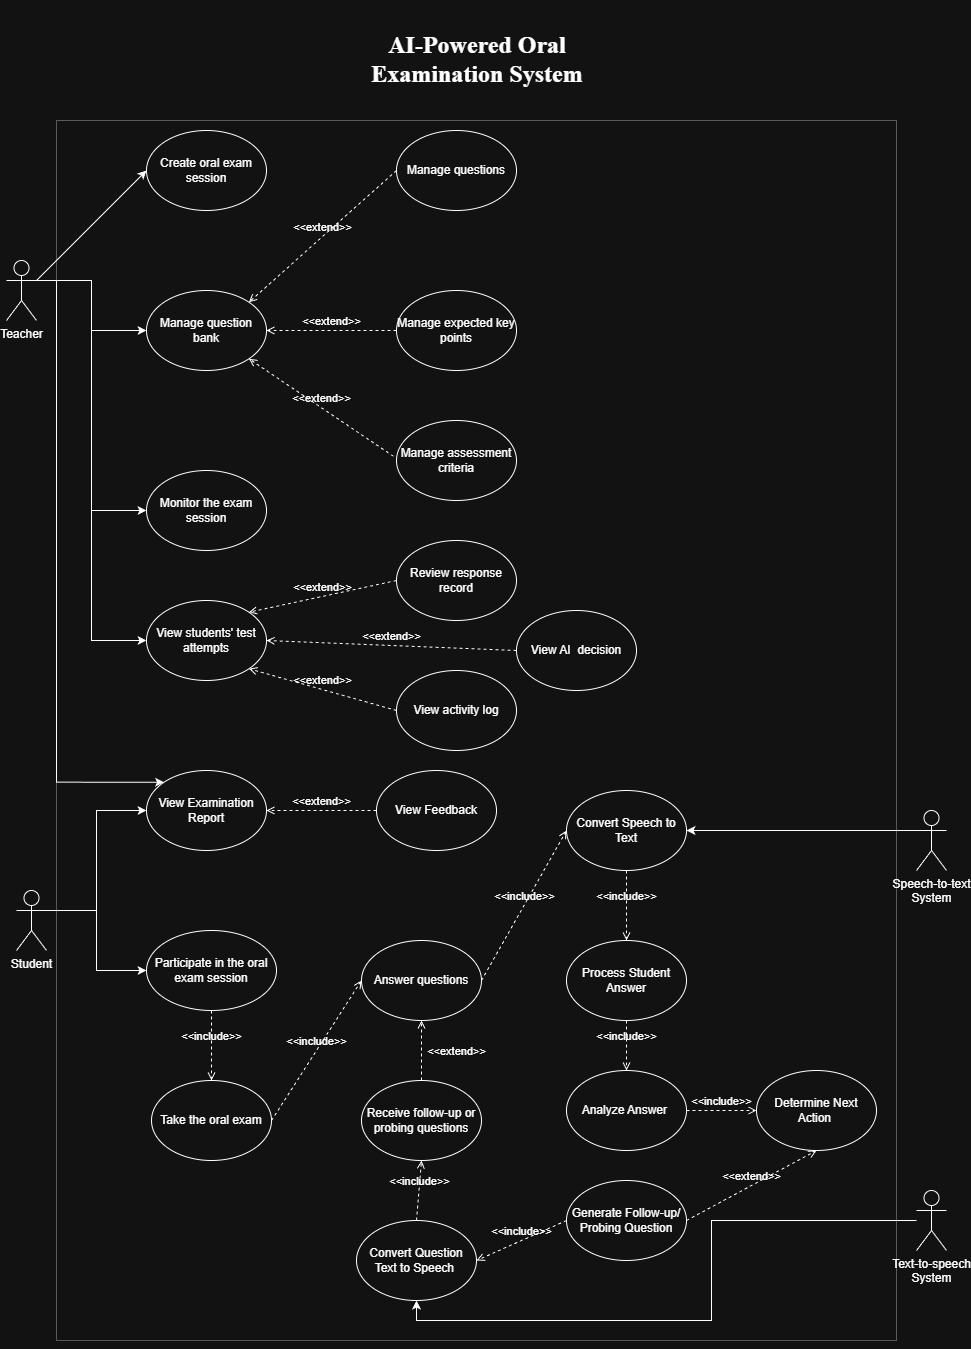

The diagram above was exported from draw.io. Its source (the exported page's mxGraphModel, read from the mxfile embedded in the PNG):
<mxGraphModel dx="1501" dy="936" grid="1" gridSize="10" guides="1" tooltips="1" connect="1" arrows="1" fold="1" page="1" pageScale="1" pageWidth="850" pageHeight="1100" math="0" shadow="0">
  <root>
    <mxCell id="0" />
    <mxCell id="1" parent="0" />
    <mxCell id="ewqzqO6p8YxXXyaB7Q7Y-2" parent="1" style="rounded=0;whiteSpace=wrap;html=1;fillColor=none;opacity=30;" value="" vertex="1">
      <mxGeometry height="1220" width="840" x="210" y="140" as="geometry" />
    </mxCell>
    <mxCell id="ewqzqO6p8YxXXyaB7Q7Y-13" edge="1" parent="1" source="ewqzqO6p8YxXXyaB7Q7Y-1" style="edgeStyle=orthogonalEdgeStyle;rounded=0;orthogonalLoop=1;jettySize=auto;html=1;exitX=1;exitY=0.3333333333333333;exitDx=0;exitDy=0;exitPerimeter=0;entryX=0;entryY=0.5;entryDx=0;entryDy=0;" target="ewqzqO6p8YxXXyaB7Q7Y-7">
      <mxGeometry relative="1" as="geometry" />
    </mxCell>
    <mxCell id="5E2Zql6sKfQloh-agR58-11" edge="1" parent="1" source="ewqzqO6p8YxXXyaB7Q7Y-1" style="edgeStyle=orthogonalEdgeStyle;rounded=0;orthogonalLoop=1;jettySize=auto;html=1;exitX=1;exitY=0.3333333333333333;exitDx=0;exitDy=0;exitPerimeter=0;entryX=0;entryY=0.5;entryDx=0;entryDy=0;" target="5E2Zql6sKfQloh-agR58-4">
      <mxGeometry relative="1" as="geometry" />
    </mxCell>
    <mxCell id="5E2Zql6sKfQloh-agR58-12" edge="1" parent="1" source="ewqzqO6p8YxXXyaB7Q7Y-1" style="edgeStyle=orthogonalEdgeStyle;rounded=0;orthogonalLoop=1;jettySize=auto;html=1;exitX=1;exitY=0.3333333333333333;exitDx=0;exitDy=0;exitPerimeter=0;entryX=0;entryY=0.5;entryDx=0;entryDy=0;" target="5E2Zql6sKfQloh-agR58-5">
      <mxGeometry relative="1" as="geometry" />
    </mxCell>
    <mxCell id="5E2Zql6sKfQloh-agR58-27" edge="1" parent="1" source="ewqzqO6p8YxXXyaB7Q7Y-1" style="edgeStyle=orthogonalEdgeStyle;rounded=0;orthogonalLoop=1;jettySize=auto;html=1;exitX=1;exitY=0.3333333333333333;exitDx=0;exitDy=0;exitPerimeter=0;entryX=0;entryY=0;entryDx=0;entryDy=0;" target="5E2Zql6sKfQloh-agR58-23">
      <mxGeometry relative="1" as="geometry">
        <Array as="points">
          <mxPoint x="210" y="300" />
          <mxPoint x="210" y="802" />
        </Array>
      </mxGeometry>
    </mxCell>
    <mxCell id="ewqzqO6p8YxXXyaB7Q7Y-1" parent="1" style="shape=umlActor;verticalLabelPosition=bottom;verticalAlign=top;html=1;outlineConnect=0;" value="Teacher" vertex="1">
      <mxGeometry height="60" width="30" x="160" y="280" as="geometry" />
    </mxCell>
    <mxCell id="ewqzqO6p8YxXXyaB7Q7Y-3" parent="1" style="text;html=1;whiteSpace=wrap;overflow=hidden;rounded=0;" value="&lt;h1 style=&quot;margin-top: 0px;&quot;&gt;&lt;div style=&quot;mso-element:para-border-div;border:none;border-bottom:solid #4F81BD 1.0pt;&amp;lt;br/&amp;gt;mso-border-bottom-themecolor:accent1;padding:0in 0in 4.0pt 0in&quot;&gt;&lt;p class=&quot;MsoTitle&quot; align=&quot;center&quot; style=&quot;text-align:center&quot;&gt;&lt;font face=&quot;Times New Roman, serif&quot;&gt;AI-Powered Oral Examination System&lt;/font&gt;&lt;/p&gt;&lt;/div&gt;&lt;/h1&gt;" vertex="1">
      <mxGeometry height="110" width="310" x="475" y="20" as="geometry" />
    </mxCell>
    <mxCell id="ewqzqO6p8YxXXyaB7Q7Y-4" parent="1" style="ellipse;whiteSpace=wrap;html=1;" value="Manage questions" vertex="1">
      <mxGeometry height="80" width="120" x="550" y="150" as="geometry" />
    </mxCell>
    <mxCell id="ewqzqO6p8YxXXyaB7Q7Y-5" parent="1" style="ellipse;whiteSpace=wrap;html=1;" value="Create oral exam session" vertex="1">
      <mxGeometry height="80" width="120" x="300" y="150" as="geometry" />
    </mxCell>
    <mxCell id="ewqzqO6p8YxXXyaB7Q7Y-6" parent="1" style="ellipse;whiteSpace=wrap;html=1;" value="Manage assessment criteria" vertex="1">
      <mxGeometry height="80" width="120" x="550" y="440" as="geometry" />
    </mxCell>
    <mxCell id="ewqzqO6p8YxXXyaB7Q7Y-7" parent="1" style="ellipse;whiteSpace=wrap;html=1;" value="Manage question bank" vertex="1">
      <mxGeometry height="80" width="120" x="300" y="310" as="geometry" />
    </mxCell>
    <mxCell id="ewqzqO6p8YxXXyaB7Q7Y-8" parent="1" style="ellipse;whiteSpace=wrap;html=1;" value="Manage expected key points" vertex="1">
      <mxGeometry height="80" width="120" x="550" y="310" as="geometry" />
    </mxCell>
    <mxCell id="ewqzqO6p8YxXXyaB7Q7Y-10" edge="1" parent="1" source="ewqzqO6p8YxXXyaB7Q7Y-1" style="endArrow=classic;html=1;rounded=0;exitX=1;exitY=0.3333333333333333;exitDx=0;exitDy=0;exitPerimeter=0;entryX=0;entryY=0.5;entryDx=0;entryDy=0;" target="ewqzqO6p8YxXXyaB7Q7Y-5" value="">
      <mxGeometry height="50" relative="1" width="50" as="geometry">
        <mxPoint x="340" y="450" as="sourcePoint" />
        <mxPoint x="390" y="400" as="targetPoint" />
      </mxGeometry>
    </mxCell>
    <mxCell id="ewqzqO6p8YxXXyaB7Q7Y-14" edge="1" parent="1" source="ewqzqO6p8YxXXyaB7Q7Y-2" style="edgeStyle=orthogonalEdgeStyle;rounded=0;orthogonalLoop=1;jettySize=auto;html=1;exitX=0.5;exitY=1;exitDx=0;exitDy=0;" target="ewqzqO6p8YxXXyaB7Q7Y-2">
      <mxGeometry relative="1" as="geometry" />
    </mxCell>
    <mxCell id="ewqzqO6p8YxXXyaB7Q7Y-23" edge="1" parent="1" source="ewqzqO6p8YxXXyaB7Q7Y-4" style="html=1;verticalAlign=bottom;labelBackgroundColor=none;endArrow=open;endFill=0;dashed=1;rounded=0;exitX=0;exitY=0.5;exitDx=0;exitDy=0;entryX=1;entryY=0;entryDx=0;entryDy=0;" target="ewqzqO6p8YxXXyaB7Q7Y-7" value="&amp;lt;&amp;lt;extend&amp;gt;&amp;gt;">
      <mxGeometry relative="1" width="160" as="geometry">
        <mxPoint x="510" y="440" as="sourcePoint" />
        <mxPoint x="670" y="440" as="targetPoint" />
      </mxGeometry>
    </mxCell>
    <mxCell id="ewqzqO6p8YxXXyaB7Q7Y-24" edge="1" parent="1" source="ewqzqO6p8YxXXyaB7Q7Y-8" style="html=1;verticalAlign=bottom;labelBackgroundColor=none;endArrow=open;endFill=0;dashed=1;rounded=0;exitX=0;exitY=0.5;exitDx=0;exitDy=0;entryX=1;entryY=0.5;entryDx=0;entryDy=0;" target="ewqzqO6p8YxXXyaB7Q7Y-7" value="&amp;lt;&amp;lt;extend&amp;gt;&amp;gt;">
      <mxGeometry relative="1" width="160" as="geometry">
        <mxPoint x="510" y="440" as="sourcePoint" />
        <mxPoint x="670" y="440" as="targetPoint" />
      </mxGeometry>
    </mxCell>
    <mxCell id="ewqzqO6p8YxXXyaB7Q7Y-25" edge="1" parent="1" source="ewqzqO6p8YxXXyaB7Q7Y-6" style="html=1;verticalAlign=bottom;labelBackgroundColor=none;endArrow=open;endFill=0;dashed=1;rounded=0;exitX=-0.025;exitY=0.448;exitDx=0;exitDy=0;exitPerimeter=0;entryX=1;entryY=1;entryDx=0;entryDy=0;" target="ewqzqO6p8YxXXyaB7Q7Y-7" value="&amp;lt;&amp;lt;extend&amp;gt;&amp;gt;">
      <mxGeometry relative="1" width="160" as="geometry">
        <mxPoint x="510" y="440" as="sourcePoint" />
        <mxPoint x="420" y="350" as="targetPoint" />
      </mxGeometry>
    </mxCell>
    <mxCell id="5E2Zql6sKfQloh-agR58-17" edge="1" parent="1" source="5E2Zql6sKfQloh-agR58-3" style="edgeStyle=orthogonalEdgeStyle;rounded=0;orthogonalLoop=1;jettySize=auto;html=1;exitX=1;exitY=0.3333333333333333;exitDx=0;exitDy=0;exitPerimeter=0;" target="5E2Zql6sKfQloh-agR58-13">
      <mxGeometry relative="1" as="geometry">
        <mxPoint x="290" y="990" as="sourcePoint" />
      </mxGeometry>
    </mxCell>
    <mxCell id="5E2Zql6sKfQloh-agR58-26" edge="1" parent="1" source="5E2Zql6sKfQloh-agR58-3" style="edgeStyle=orthogonalEdgeStyle;rounded=0;orthogonalLoop=1;jettySize=auto;html=1;exitX=1;exitY=0.3333333333333333;exitDx=0;exitDy=0;exitPerimeter=0;entryX=0;entryY=0.5;entryDx=0;entryDy=0;" target="5E2Zql6sKfQloh-agR58-23">
      <mxGeometry relative="1" as="geometry" />
    </mxCell>
    <mxCell id="5E2Zql6sKfQloh-agR58-3" parent="1" style="shape=umlActor;verticalLabelPosition=bottom;verticalAlign=top;html=1;outlineConnect=0;" value="Student" vertex="1">
      <mxGeometry height="60" width="30" x="170" y="910" as="geometry" />
    </mxCell>
    <mxCell id="5E2Zql6sKfQloh-agR58-4" parent="1" style="ellipse;whiteSpace=wrap;html=1;" value="Monitor the exam session" vertex="1">
      <mxGeometry height="80" width="120" x="300" y="490" as="geometry" />
    </mxCell>
    <mxCell id="5E2Zql6sKfQloh-agR58-5" parent="1" style="ellipse;whiteSpace=wrap;html=1;" value="View students' test attempts" vertex="1">
      <mxGeometry height="80" width="120" x="300" y="620" as="geometry" />
    </mxCell>
    <mxCell id="5E2Zql6sKfQloh-agR58-6" edge="1" parent="1" source="5E2Zql6sKfQloh-agR58-7" style="html=1;verticalAlign=bottom;labelBackgroundColor=none;endArrow=open;endFill=0;dashed=1;rounded=0;exitX=0;exitY=0.5;exitDx=0;exitDy=0;entryX=1;entryY=1;entryDx=0;entryDy=0;" target="5E2Zql6sKfQloh-agR58-5" value="&amp;lt;&amp;lt;extend&amp;gt;&amp;gt;">
      <mxGeometry relative="1" width="160" as="geometry">
        <mxPoint x="430" y="660" as="sourcePoint" />
        <mxPoint x="560" y="790" as="targetPoint" />
      </mxGeometry>
    </mxCell>
    <mxCell id="5E2Zql6sKfQloh-agR58-7" parent="1" style="ellipse;whiteSpace=wrap;html=1;" value="View activity log" vertex="1">
      <mxGeometry height="80" width="120" x="550" y="690" as="geometry" />
    </mxCell>
    <mxCell id="5E2Zql6sKfQloh-agR58-8" parent="1" style="ellipse;whiteSpace=wrap;html=1;" value="Review response record" vertex="1">
      <mxGeometry height="80" width="120" x="550" y="560" as="geometry" />
    </mxCell>
    <mxCell id="5E2Zql6sKfQloh-agR58-10" edge="1" parent="1" source="5E2Zql6sKfQloh-agR58-8" style="html=1;verticalAlign=bottom;labelBackgroundColor=none;endArrow=open;endFill=0;dashed=1;rounded=0;exitX=0;exitY=0.5;exitDx=0;exitDy=0;entryX=1;entryY=0;entryDx=0;entryDy=0;" target="5E2Zql6sKfQloh-agR58-5" value="&amp;lt;&amp;lt;extend&amp;gt;&amp;gt;">
      <mxGeometry relative="1" width="160" as="geometry">
        <mxPoint x="560" y="710" as="sourcePoint" />
        <mxPoint x="720" y="710" as="targetPoint" />
      </mxGeometry>
    </mxCell>
    <mxCell id="5E2Zql6sKfQloh-agR58-13" parent="1" style="ellipse;whiteSpace=wrap;html=1;" value="Participate in the oral exam session" vertex="1">
      <mxGeometry height="80" width="130" x="300" y="950" as="geometry" />
    </mxCell>
    <mxCell id="5E2Zql6sKfQloh-agR58-14" parent="1" style="ellipse;whiteSpace=wrap;html=1;" value="Take the oral exam" vertex="1">
      <mxGeometry height="80" width="120" x="305" y="1100" as="geometry" />
    </mxCell>
    <mxCell id="5E2Zql6sKfQloh-agR58-15" parent="1" style="ellipse;whiteSpace=wrap;html=1;" value="Answer questions" vertex="1">
      <mxGeometry height="80" width="120" x="515" y="960" as="geometry" />
    </mxCell>
    <mxCell id="5E2Zql6sKfQloh-agR58-16" parent="1" style="ellipse;whiteSpace=wrap;html=1;" value="Receive follow-up or probing questions" vertex="1">
      <mxGeometry height="80" width="120" x="515" y="1100" as="geometry" />
    </mxCell>
    <mxCell id="5E2Zql6sKfQloh-agR58-20" edge="1" parent="1" source="5E2Zql6sKfQloh-agR58-14" style="html=1;verticalAlign=bottom;labelBackgroundColor=none;endArrow=open;endFill=0;dashed=1;rounded=0;exitX=1;exitY=0.5;exitDx=0;exitDy=0;entryX=0;entryY=0.5;entryDx=0;entryDy=0;" target="5E2Zql6sKfQloh-agR58-15" value="&amp;lt;&amp;lt;include&amp;gt;&amp;gt;">
      <mxGeometry relative="1" width="160" as="geometry">
        <mxPoint x="505" y="930" as="sourcePoint" />
        <mxPoint x="635" y="980" as="targetPoint" />
      </mxGeometry>
    </mxCell>
    <mxCell id="5E2Zql6sKfQloh-agR58-21" edge="1" parent="1" source="5E2Zql6sKfQloh-agR58-16" style="html=1;verticalAlign=bottom;labelBackgroundColor=none;endArrow=open;endFill=0;dashed=1;rounded=0;exitX=0.5;exitY=0;exitDx=0;exitDy=0;entryX=0.5;entryY=1;entryDx=0;entryDy=0;" target="5E2Zql6sKfQloh-agR58-15" value="&amp;lt;&amp;lt;extend&amp;gt;&amp;gt;">
      <mxGeometry relative="1" width="160" x="-0.3333" y="-35" as="geometry">
        <mxPoint as="offset" />
        <mxPoint x="455" y="1190" as="sourcePoint" />
        <mxPoint x="540" y="1090" as="targetPoint" />
      </mxGeometry>
    </mxCell>
    <mxCell id="5E2Zql6sKfQloh-agR58-22" edge="1" parent="1" source="5E2Zql6sKfQloh-agR58-13" style="html=1;verticalAlign=bottom;labelBackgroundColor=none;endArrow=open;endFill=0;dashed=1;rounded=0;exitX=0.5;exitY=1;exitDx=0;exitDy=0;entryX=0.5;entryY=0;entryDx=0;entryDy=0;" target="5E2Zql6sKfQloh-agR58-14" value="&amp;lt;&amp;lt;include&amp;gt;&amp;gt;">
      <mxGeometry relative="1" width="160" as="geometry">
        <mxPoint x="265" y="1070" as="sourcePoint" />
        <mxPoint x="425" y="1070" as="targetPoint" />
      </mxGeometry>
    </mxCell>
    <mxCell id="5E2Zql6sKfQloh-agR58-23" parent="1" style="ellipse;whiteSpace=wrap;html=1;" value="View Examination Report" vertex="1">
      <mxGeometry height="80" width="120" x="300" y="790" as="geometry" />
    </mxCell>
    <mxCell id="5E2Zql6sKfQloh-agR58-24" parent="1" style="ellipse;whiteSpace=wrap;html=1;" value="View Feedback" vertex="1">
      <mxGeometry height="80" width="120" x="530" y="790" as="geometry" />
    </mxCell>
    <mxCell id="5E2Zql6sKfQloh-agR58-25" edge="1" parent="1" source="5E2Zql6sKfQloh-agR58-24" style="html=1;verticalAlign=bottom;labelBackgroundColor=none;endArrow=open;endFill=0;dashed=1;rounded=0;exitX=0;exitY=0.5;exitDx=0;exitDy=0;entryX=1;entryY=0.5;entryDx=0;entryDy=0;" target="5E2Zql6sKfQloh-agR58-23" value="&amp;lt;&amp;lt;extend&amp;gt;&amp;gt;">
      <mxGeometry relative="1" width="160" as="geometry">
        <mxPoint x="500" y="690" as="sourcePoint" />
        <mxPoint x="630" y="740" as="targetPoint" />
      </mxGeometry>
    </mxCell>
    <mxCell id="5E2Zql6sKfQloh-agR58-29" parent="1" style="shape=umlActor;verticalLabelPosition=bottom;verticalAlign=top;html=1;outlineConnect=0;" value="Speech-to-text&lt;br&gt;Syste&lt;span style=&quot;background-color: transparent; color: light-dark(rgb(0, 0, 0), rgb(255, 255, 255));&quot;&gt;m&lt;/span&gt;" vertex="1">
      <mxGeometry height="60" width="30" x="1070" y="830" as="geometry" />
    </mxCell>
    <mxCell id="5E2Zql6sKfQloh-agR58-30" parent="1" style="shape=umlActor;verticalLabelPosition=bottom;verticalAlign=top;html=1;outlineConnect=0;" value="Text-to-speech&lt;div&gt;System&lt;/div&gt;" vertex="1">
      <mxGeometry height="60" width="30" x="1070" y="1210" as="geometry" />
    </mxCell>
    <mxCell id="5E2Zql6sKfQloh-agR58-31" parent="1" style="ellipse;whiteSpace=wrap;html=1;" value="Process Student Answer" vertex="1">
      <mxGeometry height="80" width="120" x="720" y="960" as="geometry" />
    </mxCell>
    <mxCell id="5E2Zql6sKfQloh-agR58-32" parent="1" style="ellipse;whiteSpace=wrap;html=1;" value="Analyze Answer&amp;nbsp;" vertex="1">
      <mxGeometry height="80" width="120" x="720" y="1090" as="geometry" />
    </mxCell>
    <mxCell id="5E2Zql6sKfQloh-agR58-33" parent="1" style="ellipse;whiteSpace=wrap;html=1;" value="Generate Follow-up/&lt;div&gt;Probing Question&lt;/div&gt;" vertex="1">
      <mxGeometry height="80" width="120" x="720" y="1200" as="geometry" />
    </mxCell>
    <mxCell id="5E2Zql6sKfQloh-agR58-34" parent="1" style="ellipse;whiteSpace=wrap;html=1;" value="Determine Next Action&amp;nbsp;" vertex="1">
      <mxGeometry height="80" width="120" x="910" y="1090" as="geometry" />
    </mxCell>
    <mxCell id="5E2Zql6sKfQloh-agR58-37" edge="1" parent="1" source="5E2Zql6sKfQloh-agR58-33" style="html=1;verticalAlign=bottom;labelBackgroundColor=none;endArrow=open;endFill=0;dashed=1;rounded=0;entryX=0.5;entryY=1;entryDx=0;entryDy=0;exitX=1;exitY=0.5;exitDx=0;exitDy=0;" target="5E2Zql6sKfQloh-agR58-34" value="&amp;lt;&amp;lt;extend&amp;gt;&amp;gt;">
      <mxGeometry relative="1" width="160" as="geometry">
        <mxPoint x="710" y="1120" as="sourcePoint" />
        <mxPoint x="710" y="1060" as="targetPoint" />
      </mxGeometry>
    </mxCell>
    <mxCell id="5E2Zql6sKfQloh-agR58-38" edge="1" parent="1" source="5E2Zql6sKfQloh-agR58-31" style="html=1;verticalAlign=bottom;labelBackgroundColor=none;endArrow=open;endFill=0;dashed=1;rounded=0;exitX=0.5;exitY=1;exitDx=0;exitDy=0;" target="5E2Zql6sKfQloh-agR58-32" value="&amp;lt;&amp;lt;include&amp;gt;&amp;gt;">
      <mxGeometry relative="1" width="160" as="geometry">
        <mxPoint x="780" y="1050" as="sourcePoint" />
        <mxPoint x="865" y="1050" as="targetPoint" />
      </mxGeometry>
    </mxCell>
    <mxCell id="5E2Zql6sKfQloh-agR58-39" edge="1" parent="1" source="5E2Zql6sKfQloh-agR58-32" style="html=1;verticalAlign=bottom;labelBackgroundColor=none;endArrow=open;endFill=0;dashed=1;rounded=0;exitX=1;exitY=0.5;exitDx=0;exitDy=0;entryX=0;entryY=0.5;entryDx=0;entryDy=0;" target="5E2Zql6sKfQloh-agR58-34" value="&amp;lt;&amp;lt;include&amp;gt;&amp;gt;">
      <mxGeometry relative="1" width="160" as="geometry">
        <mxPoint x="690" y="1000" as="sourcePoint" />
        <mxPoint x="775" y="1000" as="targetPoint" />
      </mxGeometry>
    </mxCell>
    <mxCell id="5E2Zql6sKfQloh-agR58-41" parent="1" style="ellipse;whiteSpace=wrap;html=1;" value="Convert Speech to Text" vertex="1">
      <mxGeometry height="80" width="120" x="720" y="810" as="geometry" />
    </mxCell>
    <mxCell id="5E2Zql6sKfQloh-agR58-42" edge="1" parent="1" source="5E2Zql6sKfQloh-agR58-15" style="html=1;verticalAlign=bottom;labelBackgroundColor=none;endArrow=open;endFill=0;dashed=1;rounded=0;exitX=1;exitY=0.5;exitDx=0;exitDy=0;entryX=0;entryY=0.5;entryDx=0;entryDy=0;" target="5E2Zql6sKfQloh-agR58-41" value="&amp;lt;&amp;lt;include&amp;gt;&amp;gt;">
      <mxGeometry relative="1" width="160" as="geometry">
        <mxPoint x="780" y="1070" as="sourcePoint" />
        <mxPoint x="780" y="1120" as="targetPoint" />
      </mxGeometry>
    </mxCell>
    <mxCell id="5E2Zql6sKfQloh-agR58-44" edge="1" parent="1" source="5E2Zql6sKfQloh-agR58-29" style="endArrow=classic;html=1;rounded=0;entryX=1;entryY=0.5;entryDx=0;entryDy=0;exitX=0;exitY=0.3333333333333333;exitDx=0;exitDy=0;exitPerimeter=0;" target="5E2Zql6sKfQloh-agR58-41" value="">
      <mxGeometry height="50" relative="1" width="50" as="geometry">
        <mxPoint x="620" y="1000" as="sourcePoint" />
        <mxPoint x="670" y="950" as="targetPoint" />
      </mxGeometry>
    </mxCell>
    <mxCell id="5E2Zql6sKfQloh-agR58-45" parent="1" style="ellipse;whiteSpace=wrap;html=1;" value="Convert Question Text to Speech&amp;nbsp;" vertex="1">
      <mxGeometry height="80" width="120" x="510" y="1240" as="geometry" />
    </mxCell>
    <mxCell id="5E2Zql6sKfQloh-agR58-46" edge="1" parent="1" source="5E2Zql6sKfQloh-agR58-33" style="html=1;verticalAlign=bottom;labelBackgroundColor=none;endArrow=open;endFill=0;dashed=1;rounded=0;exitX=0;exitY=0.5;exitDx=0;exitDy=0;entryX=1;entryY=0.5;entryDx=0;entryDy=0;" target="5E2Zql6sKfQloh-agR58-45" value="&amp;lt;&amp;lt;include&amp;gt;&amp;gt;">
      <mxGeometry relative="1" width="160" as="geometry">
        <mxPoint x="880" y="1130" as="sourcePoint" />
        <mxPoint x="970" y="1130" as="targetPoint" />
      </mxGeometry>
    </mxCell>
    <mxCell id="5E2Zql6sKfQloh-agR58-47" edge="1" parent="1" source="5E2Zql6sKfQloh-agR58-30" style="endArrow=classic;html=1;rounded=0;entryX=0.5;entryY=1;entryDx=0;entryDy=0;edgeStyle=orthogonalEdgeStyle;" target="5E2Zql6sKfQloh-agR58-45" value="">
      <mxGeometry height="50" relative="1" width="50" as="geometry">
        <Array as="points">
          <mxPoint x="865" y="1240" />
          <mxPoint x="865" y="1340" />
          <mxPoint x="570" y="1340" />
        </Array>
        <mxPoint x="640" y="1110" as="sourcePoint" />
        <mxPoint x="690" y="1060" as="targetPoint" />
      </mxGeometry>
    </mxCell>
    <mxCell id="5E2Zql6sKfQloh-agR58-49" edge="1" parent="1" source="5E2Zql6sKfQloh-agR58-45" style="html=1;verticalAlign=bottom;labelBackgroundColor=none;endArrow=open;endFill=0;dashed=1;rounded=0;exitX=0.5;exitY=0;exitDx=0;exitDy=0;entryX=0.5;entryY=1;entryDx=0;entryDy=0;" target="5E2Zql6sKfQloh-agR58-16" value="&amp;lt;&amp;lt;include&amp;gt;&amp;gt;">
      <mxGeometry relative="1" width="160" as="geometry">
        <mxPoint x="780" y="1240" as="sourcePoint" />
        <mxPoint x="690" y="1240" as="targetPoint" />
      </mxGeometry>
    </mxCell>
    <mxCell id="5E2Zql6sKfQloh-agR58-51" edge="1" parent="1" source="5E2Zql6sKfQloh-agR58-41" style="html=1;verticalAlign=bottom;labelBackgroundColor=none;endArrow=open;endFill=0;dashed=1;rounded=0;exitX=0.5;exitY=1;exitDx=0;exitDy=0;entryX=0.5;entryY=0;entryDx=0;entryDy=0;" target="5E2Zql6sKfQloh-agR58-31" value="&amp;lt;&amp;lt;include&amp;gt;&amp;gt;">
      <mxGeometry relative="1" width="160" as="geometry">
        <mxPoint x="810" y="1060" as="sourcePoint" />
        <mxPoint x="895" y="910" as="targetPoint" />
      </mxGeometry>
    </mxCell>
    <mxCell id="5E2Zql6sKfQloh-agR58-53" parent="1" style="ellipse;whiteSpace=wrap;html=1;" value="View AI&amp;nbsp; decision" vertex="1">
      <mxGeometry height="80" width="120" x="670" y="630" as="geometry" />
    </mxCell>
    <mxCell id="5E2Zql6sKfQloh-agR58-54" edge="1" parent="1" source="5E2Zql6sKfQloh-agR58-53" style="html=1;verticalAlign=bottom;labelBackgroundColor=none;endArrow=open;endFill=0;dashed=1;rounded=0;exitX=0;exitY=0.5;exitDx=0;exitDy=0;entryX=1;entryY=0.5;entryDx=0;entryDy=0;" target="5E2Zql6sKfQloh-agR58-5" value="&amp;lt;&amp;lt;extend&amp;gt;&amp;gt;">
      <mxGeometry relative="1" width="160" as="geometry">
        <mxPoint x="668" y="732" as="sourcePoint" />
        <mxPoint x="520" y="710" as="targetPoint" />
      </mxGeometry>
    </mxCell>
  </root>
</mxGraphModel>